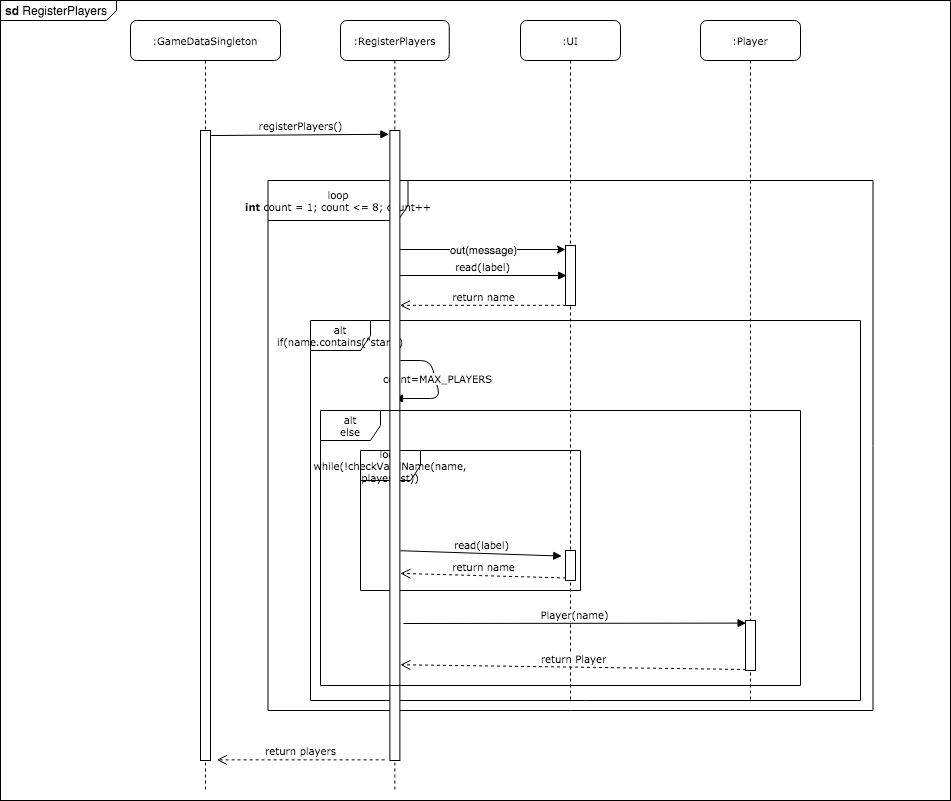

The diagram above was exported from draw.io. Its source (the exported page's mxGraphModel, read from the mxfile embedded in the PNG):
<mxGraphModel dx="786" dy="625" grid="1" gridSize="10" guides="1" tooltips="1" connect="1" arrows="1" fold="1" page="1" pageScale="1" pageWidth="1100" pageHeight="850" background="#ffffff" math="0" shadow="0">
  <root>
    <mxCell id="0" />
    <mxCell id="1" parent="0" />
    <mxCell id="4sdAyqi4K75ApVfvU2lM-1" value="&lt;p style=&quot;margin: 0px ; margin-top: 4px ; margin-left: 5px ; text-align: left&quot;&gt;&lt;b&gt;sd&lt;/b&gt;&amp;nbsp;RegisterPlayers&lt;/p&gt;" style="html=1;shape=mxgraph.sysml.package;overflow=fill;labelX=116.33;align=left;spacingLeft=5;verticalAlign=top;spacingTop=-3;" parent="1" vertex="1">
      <mxGeometry x="20" y="10" width="950" height="800" as="geometry" />
    </mxCell>
    <mxCell id="nUEDAm6FT9-eJO4y4nOI-59" value="loop&lt;br&gt;while(!checkValidName(name, playerList))" style="shape=umlFrame;whiteSpace=wrap;html=1;fontFamily=Verdana;fontSize=10;" parent="1" vertex="1">
      <mxGeometry x="380" y="460" width="220" height="140" as="geometry" />
    </mxCell>
    <mxCell id="nUEDAm6FT9-eJO4y4nOI-8" value="&lt;pre style=&quot;margin: 0px ; font-stretch: normal ; line-height: normal&quot;&gt;&lt;font face=&quot;Verdana&quot; style=&quot;font-size: 10px&quot;&gt;loop&lt;br&gt;&lt;span class=&quot;s1&quot;&gt;&lt;b&gt;int&lt;/b&gt;&lt;/span&gt; &lt;span class=&quot;s2&quot;&gt;count&lt;/span&gt; = 1; &lt;span class=&quot;s2&quot;&gt;count&lt;/span&gt; &amp;lt;= 8; &lt;span class=&quot;s2&quot;&gt;count&lt;/span&gt;++&lt;/font&gt;&lt;/pre&gt;" style="shape=umlFrame;whiteSpace=wrap;html=1;fontFamily=Verdana;fontSize=10;width=140;height=40;" parent="1" vertex="1">
      <mxGeometry x="287.5" y="190" width="605" height="530" as="geometry" />
    </mxCell>
    <mxCell id="nUEDAm6FT9-eJO4y4nOI-57" value="alt&lt;br&gt;if(name.contains(&quot;start&quot;)" style="shape=umlFrame;whiteSpace=wrap;html=1;fontFamily=Verdana;fontSize=10;" parent="1" vertex="1">
      <mxGeometry x="330" y="330" width="550" height="380" as="geometry" />
    </mxCell>
    <mxCell id="7baba1c4bc27f4b0-2" value=":GameDataSingleton" style="shape=umlLifeline;perimeter=lifelinePerimeter;whiteSpace=wrap;html=1;container=1;collapsible=0;recursiveResize=0;outlineConnect=0;rounded=1;shadow=0;comic=0;labelBackgroundColor=none;strokeWidth=1;fontFamily=Verdana;fontSize=10;align=center;" parent="1" vertex="1">
      <mxGeometry x="150" y="30" width="150" height="770" as="geometry" />
    </mxCell>
    <mxCell id="nUEDAm6FT9-eJO4y4nOI-4" value="" style="html=1;points=[];perimeter=orthogonalPerimeter;fontFamily=Verdana;fontSize=10;" parent="7baba1c4bc27f4b0-2" vertex="1">
      <mxGeometry x="70" y="110" width="10" height="630" as="geometry" />
    </mxCell>
    <mxCell id="7baba1c4bc27f4b0-5" value=":Player" style="shape=umlLifeline;perimeter=lifelinePerimeter;whiteSpace=wrap;html=1;container=1;collapsible=0;recursiveResize=0;outlineConnect=0;rounded=1;shadow=0;comic=0;labelBackgroundColor=none;strokeWidth=1;fontFamily=Verdana;fontSize=10;align=center;" parent="1" vertex="1">
      <mxGeometry x="720" y="30" width="100" height="680" as="geometry" />
    </mxCell>
    <mxCell id="nUEDAm6FT9-eJO4y4nOI-49" value="" style="html=1;points=[];perimeter=orthogonalPerimeter;fontFamily=Verdana;fontSize=10;" parent="7baba1c4bc27f4b0-5" vertex="1">
      <mxGeometry x="45" y="600" width="10" height="50" as="geometry" />
    </mxCell>
    <mxCell id="nUEDAm6FT9-eJO4y4nOI-38" value=":RegisterPlayers" style="shape=umlLifeline;perimeter=lifelinePerimeter;whiteSpace=wrap;html=1;container=1;collapsible=0;recursiveResize=0;outlineConnect=0;rounded=1;shadow=0;comic=0;labelBackgroundColor=none;strokeWidth=1;fontFamily=Verdana;fontSize=10;align=center;" parent="1" vertex="1">
      <mxGeometry x="360" y="30" width="108.75" height="770" as="geometry" />
    </mxCell>
    <mxCell id="nUEDAm6FT9-eJO4y4nOI-60" value="count=MAX_PLAYERS" style="html=1;verticalAlign=bottom;endArrow=block;fontFamily=Verdana;fontSize=10;" parent="nUEDAm6FT9-eJO4y4nOI-38" edge="1">
      <mxGeometry width="80" relative="1" as="geometry">
        <mxPoint x="60" y="340" as="sourcePoint" />
        <mxPoint x="54" y="378" as="targetPoint" />
        <Array as="points">
          <mxPoint x="90" y="340" />
          <mxPoint x="100" y="378" />
        </Array>
      </mxGeometry>
    </mxCell>
    <mxCell id="nUEDAm6FT9-eJO4y4nOI-39" value="" style="html=1;points=[];perimeter=orthogonalPerimeter;fontFamily=Verdana;fontSize=10;" parent="nUEDAm6FT9-eJO4y4nOI-38" vertex="1">
      <mxGeometry x="49.38" y="110" width="10" height="630" as="geometry" />
    </mxCell>
    <mxCell id="nUEDAm6FT9-eJO4y4nOI-42" value="registerPlayers()" style="html=1;verticalAlign=bottom;endArrow=block;fontFamily=Verdana;fontSize=10;exitX=1.057;exitY=0.008;exitDx=0;exitDy=0;exitPerimeter=0;entryX=-0.095;entryY=0.006;entryDx=0;entryDy=0;entryPerimeter=0;" parent="1" source="nUEDAm6FT9-eJO4y4nOI-4" target="nUEDAm6FT9-eJO4y4nOI-39" edge="1">
      <mxGeometry width="80" relative="1" as="geometry">
        <mxPoint x="270" y="200" as="sourcePoint" />
        <mxPoint x="350" y="200" as="targetPoint" />
      </mxGeometry>
    </mxCell>
    <mxCell id="nUEDAm6FT9-eJO4y4nOI-44" value="return players" style="html=1;verticalAlign=bottom;endArrow=open;dashed=1;endSize=8;fontFamily=Verdana;fontSize=10;entryX=1.629;entryY=0.999;entryDx=0;entryDy=0;entryPerimeter=0;exitX=-0.524;exitY=0.999;exitDx=0;exitDy=0;exitPerimeter=0;" parent="1" source="nUEDAm6FT9-eJO4y4nOI-39" target="nUEDAm6FT9-eJO4y4nOI-4" edge="1">
      <mxGeometry relative="1" as="geometry">
        <mxPoint x="810" y="240" as="sourcePoint" />
        <mxPoint x="730" y="240" as="targetPoint" />
      </mxGeometry>
    </mxCell>
    <mxCell id="nUEDAm6FT9-eJO4y4nOI-50" value=":UI" style="shape=umlLifeline;perimeter=lifelinePerimeter;whiteSpace=wrap;html=1;container=1;collapsible=0;recursiveResize=0;outlineConnect=0;rounded=1;shadow=0;comic=0;labelBackgroundColor=none;strokeWidth=1;fontFamily=Verdana;fontSize=10;align=center;" parent="1" vertex="1">
      <mxGeometry x="540" y="30" width="100" height="680" as="geometry" />
    </mxCell>
    <mxCell id="nUEDAm6FT9-eJO4y4nOI-51" value="" style="html=1;points=[];perimeter=orthogonalPerimeter;fontFamily=Verdana;fontSize=10;" parent="nUEDAm6FT9-eJO4y4nOI-50" vertex="1">
      <mxGeometry x="45" y="225" width="10" height="60" as="geometry" />
    </mxCell>
    <mxCell id="nUEDAm6FT9-eJO4y4nOI-62" value="" style="html=1;points=[];perimeter=orthogonalPerimeter;fontFamily=Verdana;fontSize=10;" parent="nUEDAm6FT9-eJO4y4nOI-50" vertex="1">
      <mxGeometry x="45" y="530" width="10" height="30" as="geometry" />
    </mxCell>
    <mxCell id="nUEDAm6FT9-eJO4y4nOI-48" value="read(label)" style="html=1;verticalAlign=bottom;endArrow=block;fontFamily=Verdana;fontSize=10;entryX=0.1;entryY=0.5;entryDx=0;entryDy=0;entryPerimeter=0;" parent="1" source="nUEDAm6FT9-eJO4y4nOI-39" target="nUEDAm6FT9-eJO4y4nOI-51" edge="1">
      <mxGeometry width="80" relative="1" as="geometry">
        <mxPoint x="420" y="210" as="sourcePoint" />
        <mxPoint x="540" y="210" as="targetPoint" />
        <Array as="points" />
      </mxGeometry>
    </mxCell>
    <mxCell id="nUEDAm6FT9-eJO4y4nOI-52" value="return name" style="html=1;verticalAlign=bottom;endArrow=open;dashed=1;endSize=8;fontFamily=Verdana;fontSize=10;exitX=0.057;exitY=0.997;exitDx=0;exitDy=0;exitPerimeter=0;" parent="1" source="nUEDAm6FT9-eJO4y4nOI-51" target="nUEDAm6FT9-eJO4y4nOI-39" edge="1">
      <mxGeometry relative="1" as="geometry">
        <mxPoint x="570" y="250" as="sourcePoint" />
        <mxPoint x="490" y="250" as="targetPoint" />
      </mxGeometry>
    </mxCell>
    <mxCell id="nUEDAm6FT9-eJO4y4nOI-53" value="Player(name)" style="html=1;verticalAlign=bottom;endArrow=block;fontFamily=Verdana;fontSize=10;entryX=0.057;entryY=0.052;entryDx=0;entryDy=0;entryPerimeter=0;" parent="1" target="nUEDAm6FT9-eJO4y4nOI-49" edge="1">
      <mxGeometry width="80" relative="1" as="geometry">
        <mxPoint x="423" y="633" as="sourcePoint" />
        <mxPoint x="720" y="390" as="targetPoint" />
      </mxGeometry>
    </mxCell>
    <mxCell id="nUEDAm6FT9-eJO4y4nOI-54" value="return Player" style="html=1;verticalAlign=bottom;endArrow=open;dashed=1;endSize=8;fontFamily=Verdana;fontSize=10;exitX=0.057;exitY=0.98;exitDx=0;exitDy=0;exitPerimeter=0;entryX=1.048;entryY=0.848;entryDx=0;entryDy=0;entryPerimeter=0;" parent="1" source="nUEDAm6FT9-eJO4y4nOI-49" target="nUEDAm6FT9-eJO4y4nOI-39" edge="1">
      <mxGeometry relative="1" as="geometry">
        <mxPoint x="760" y="470" as="sourcePoint" />
        <mxPoint x="1001.4285714285713" y="420" as="targetPoint" />
      </mxGeometry>
    </mxCell>
    <mxCell id="nUEDAm6FT9-eJO4y4nOI-61" value="read(label)" style="html=1;verticalAlign=bottom;endArrow=block;fontFamily=Verdana;fontSize=10;exitX=1.048;exitY=0.667;exitDx=0;exitDy=0;exitPerimeter=0;entryX=-0.371;entryY=0.186;entryDx=0;entryDy=0;entryPerimeter=0;" parent="1" source="nUEDAm6FT9-eJO4y4nOI-39" target="nUEDAm6FT9-eJO4y4nOI-62" edge="1">
      <mxGeometry width="80" relative="1" as="geometry">
        <mxPoint x="440" y="520" as="sourcePoint" />
        <mxPoint x="520" y="520" as="targetPoint" />
      </mxGeometry>
    </mxCell>
    <mxCell id="nUEDAm6FT9-eJO4y4nOI-63" value="return name" style="html=1;verticalAlign=bottom;endArrow=open;dashed=1;endSize=8;fontFamily=Verdana;fontSize=10;exitX=0.057;exitY=0.916;exitDx=0;exitDy=0;exitPerimeter=0;entryX=1.048;entryY=0.703;entryDx=0;entryDy=0;entryPerimeter=0;" parent="1" source="nUEDAm6FT9-eJO4y4nOI-62" target="nUEDAm6FT9-eJO4y4nOI-39" edge="1">
      <mxGeometry relative="1" as="geometry">
        <mxPoint x="570" y="560" as="sourcePoint" />
        <mxPoint x="490" y="560" as="targetPoint" />
      </mxGeometry>
    </mxCell>
    <mxCell id="nUEDAm6FT9-eJO4y4nOI-58" value="alt&lt;br&gt;else" style="shape=umlFrame;whiteSpace=wrap;html=1;fontFamily=Verdana;fontSize=10;" parent="1" vertex="1">
      <mxGeometry x="340" y="420" width="480" height="275" as="geometry" />
    </mxCell>
    <mxCell id="9iHez6Rm-NLEgEuOmwq7-1" value="" style="endArrow=classic;html=1;entryX=0;entryY=0.067;entryDx=0;entryDy=0;entryPerimeter=0;" parent="1" source="nUEDAm6FT9-eJO4y4nOI-39" target="nUEDAm6FT9-eJO4y4nOI-51" edge="1">
      <mxGeometry relative="1" as="geometry">
        <mxPoint x="70" y="330" as="sourcePoint" />
        <mxPoint x="170" y="330" as="targetPoint" />
      </mxGeometry>
    </mxCell>
    <mxCell id="9iHez6Rm-NLEgEuOmwq7-2" value="out(message)" style="edgeLabel;resizable=0;html=1;align=center;verticalAlign=middle;" parent="9iHez6Rm-NLEgEuOmwq7-1" connectable="0" vertex="1">
      <mxGeometry relative="1" as="geometry" />
    </mxCell>
  </root>
</mxGraphModel>